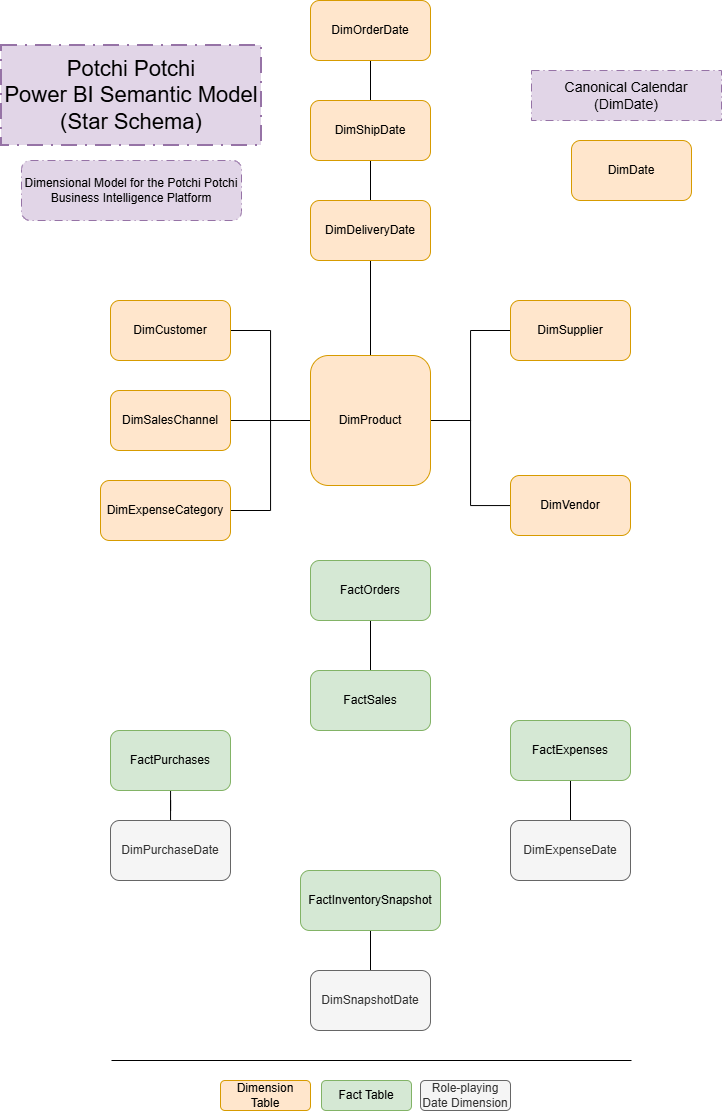

The diagram above was exported from draw.io. Its source (the exported page's mxGraphModel, read from the mxfile embedded in the PNG):
<mxGraphModel dx="2416" dy="1298" grid="1" gridSize="10" guides="1" tooltips="1" connect="1" arrows="1" fold="1" page="1" pageScale="1" pageWidth="827" pageHeight="1169" math="0" shadow="0">
  <root>
    <mxCell id="0" />
    <mxCell id="1" parent="0" />
    <mxCell id="nUw8WaTDMSP87x3T-x8U-3" edge="1" parent="1" source="nUw8WaTDMSP87x3T-x8U-1" style="edgeStyle=orthogonalEdgeStyle;rounded=0;orthogonalLoop=1;jettySize=auto;html=1;endArrow=none;endFill=0;" target="nUw8WaTDMSP87x3T-x8U-2" value="">
      <mxGeometry relative="1" as="geometry" />
    </mxCell>
    <mxCell id="nUw8WaTDMSP87x3T-x8U-1" parent="1" style="rounded=1;whiteSpace=wrap;html=1;fillColor=#ffe6cc;strokeColor=#d79b00;" value="DimOrderDate" vertex="1">
      <mxGeometry height="60" width="120" x="359" y="20" as="geometry" />
    </mxCell>
    <mxCell id="nUw8WaTDMSP87x3T-x8U-5" edge="1" parent="1" source="nUw8WaTDMSP87x3T-x8U-2" style="edgeStyle=orthogonalEdgeStyle;rounded=0;orthogonalLoop=1;jettySize=auto;html=1;endArrow=none;endFill=0;" target="nUw8WaTDMSP87x3T-x8U-4" value="">
      <mxGeometry relative="1" as="geometry" />
    </mxCell>
    <mxCell id="nUw8WaTDMSP87x3T-x8U-2" parent="1" style="whiteSpace=wrap;html=1;rounded=1;fillColor=#ffe6cc;strokeColor=#d79b00;" value="DimShipDate" vertex="1">
      <mxGeometry height="60" width="120" x="359" y="120" as="geometry" />
    </mxCell>
    <mxCell id="nUw8WaTDMSP87x3T-x8U-7" edge="1" parent="1" source="nUw8WaTDMSP87x3T-x8U-4" style="edgeStyle=orthogonalEdgeStyle;rounded=0;orthogonalLoop=1;jettySize=auto;html=1;endArrow=none;endFill=0;" target="nUw8WaTDMSP87x3T-x8U-6" value="">
      <mxGeometry relative="1" as="geometry" />
    </mxCell>
    <mxCell id="nUw8WaTDMSP87x3T-x8U-4" parent="1" style="whiteSpace=wrap;html=1;rounded=1;fillColor=#ffe6cc;strokeColor=#d79b00;" value="DimDeliveryDate" vertex="1">
      <mxGeometry height="60" width="120" x="359" y="220" as="geometry" />
    </mxCell>
    <mxCell id="nUw8WaTDMSP87x3T-x8U-9" edge="1" parent="1" source="nUw8WaTDMSP87x3T-x8U-6" style="edgeStyle=orthogonalEdgeStyle;rounded=0;orthogonalLoop=1;jettySize=auto;html=1;endArrow=none;endFill=0;" target="nUw8WaTDMSP87x3T-x8U-8" value="">
      <mxGeometry relative="1" as="geometry" />
    </mxCell>
    <mxCell id="nUw8WaTDMSP87x3T-x8U-12" edge="1" parent="1" source="nUw8WaTDMSP87x3T-x8U-6" style="edgeStyle=orthogonalEdgeStyle;rounded=0;orthogonalLoop=1;jettySize=auto;html=1;endArrow=none;endFill=0;" target="nUw8WaTDMSP87x3T-x8U-11" value="">
      <mxGeometry relative="1" as="geometry" />
    </mxCell>
    <mxCell id="nUw8WaTDMSP87x3T-x8U-17" edge="1" parent="1" source="nUw8WaTDMSP87x3T-x8U-6" style="edgeStyle=orthogonalEdgeStyle;rounded=0;orthogonalLoop=1;jettySize=auto;html=1;endArrow=none;endFill=0;" target="nUw8WaTDMSP87x3T-x8U-16" value="">
      <mxGeometry relative="1" as="geometry" />
    </mxCell>
    <mxCell id="nUw8WaTDMSP87x3T-x8U-22" edge="1" parent="1" source="nUw8WaTDMSP87x3T-x8U-6" style="edgeStyle=orthogonalEdgeStyle;rounded=0;orthogonalLoop=1;jettySize=auto;html=1;entryX=1;entryY=0.5;entryDx=0;entryDy=0;endArrow=none;endFill=0;" target="nUw8WaTDMSP87x3T-x8U-18">
      <mxGeometry relative="1" as="geometry" />
    </mxCell>
    <mxCell id="nUw8WaTDMSP87x3T-x8U-24" edge="1" parent="1" source="nUw8WaTDMSP87x3T-x8U-6" style="edgeStyle=orthogonalEdgeStyle;rounded=0;orthogonalLoop=1;jettySize=auto;html=1;entryX=1;entryY=0.5;entryDx=0;entryDy=0;endArrow=none;endFill=0;" target="nUw8WaTDMSP87x3T-x8U-20">
      <mxGeometry relative="1" as="geometry" />
    </mxCell>
    <mxCell id="nUw8WaTDMSP87x3T-x8U-6" parent="1" style="whiteSpace=wrap;html=1;rounded=1;fillColor=#ffe6cc;strokeColor=#d79b00;" value="DimProduct" vertex="1">
      <mxGeometry height="130" width="120" x="359" y="375" as="geometry" />
    </mxCell>
    <mxCell id="nUw8WaTDMSP87x3T-x8U-8" parent="1" style="whiteSpace=wrap;html=1;rounded=1;fillColor=#ffe6cc;strokeColor=#d79b00;" value="DimSupplier" vertex="1">
      <mxGeometry height="60" width="120" x="559" y="320" as="geometry" />
    </mxCell>
    <mxCell id="nUw8WaTDMSP87x3T-x8U-11" parent="1" style="whiteSpace=wrap;html=1;rounded=1;fillColor=#ffe6cc;strokeColor=#d79b00;" value="DimVendor" vertex="1">
      <mxGeometry height="60" width="120" x="559" y="495" as="geometry" />
    </mxCell>
    <mxCell id="nUw8WaTDMSP87x3T-x8U-16" parent="1" style="whiteSpace=wrap;html=1;rounded=1;fillColor=#ffe6cc;strokeColor=#d79b00;" value="DimCustomer" vertex="1">
      <mxGeometry height="60" width="120" x="159" y="320" as="geometry" />
    </mxCell>
    <mxCell id="nUw8WaTDMSP87x3T-x8U-18" parent="1" style="whiteSpace=wrap;html=1;rounded=1;fillColor=#ffe6cc;strokeColor=#d79b00;" value="DimSalesChannel" vertex="1">
      <mxGeometry height="60" width="120" x="159" y="410" as="geometry" />
    </mxCell>
    <mxCell id="nUw8WaTDMSP87x3T-x8U-20" parent="1" style="whiteSpace=wrap;html=1;rounded=1;fillColor=#ffe6cc;strokeColor=#d79b00;" value="DimExpenseCategory" vertex="1">
      <mxGeometry height="60" width="130" x="149" y="500" as="geometry" />
    </mxCell>
    <mxCell id="nUw8WaTDMSP87x3T-x8U-27" edge="1" parent="1" source="nUw8WaTDMSP87x3T-x8U-25" style="edgeStyle=orthogonalEdgeStyle;rounded=0;orthogonalLoop=1;jettySize=auto;html=1;endArrow=none;endFill=0;" target="nUw8WaTDMSP87x3T-x8U-26" value="">
      <mxGeometry relative="1" as="geometry" />
    </mxCell>
    <mxCell id="nUw8WaTDMSP87x3T-x8U-25" parent="1" style="rounded=1;whiteSpace=wrap;html=1;fillColor=#d5e8d4;strokeColor=#82b366;" value="FactOrders" vertex="1">
      <mxGeometry height="60" width="120" x="359" y="580" as="geometry" />
    </mxCell>
    <mxCell id="nUw8WaTDMSP87x3T-x8U-26" parent="1" style="whiteSpace=wrap;html=1;rounded=1;fillColor=#d5e8d4;strokeColor=#82b366;" value="FactSales" vertex="1">
      <mxGeometry height="60" width="120" x="359" y="690" as="geometry" />
    </mxCell>
    <mxCell id="nUw8WaTDMSP87x3T-x8U-30" edge="1" parent="1" source="nUw8WaTDMSP87x3T-x8U-28" style="edgeStyle=orthogonalEdgeStyle;rounded=0;orthogonalLoop=1;jettySize=auto;html=1;endArrow=none;endFill=0;" target="nUw8WaTDMSP87x3T-x8U-29" value="">
      <mxGeometry relative="1" as="geometry" />
    </mxCell>
    <mxCell id="nUw8WaTDMSP87x3T-x8U-28" parent="1" style="rounded=1;whiteSpace=wrap;html=1;fillColor=#d5e8d4;strokeColor=#82b366;" value="FactPurchases" vertex="1">
      <mxGeometry height="60" width="120" x="159" y="750" as="geometry" />
    </mxCell>
    <mxCell id="nUw8WaTDMSP87x3T-x8U-29" parent="1" style="whiteSpace=wrap;html=1;rounded=1;fillColor=#f5f5f5;strokeColor=#666666;fontColor=#333333;" value="DimPurchaseDate" vertex="1">
      <mxGeometry height="60" width="120" x="159" y="840" as="geometry" />
    </mxCell>
    <mxCell id="nUw8WaTDMSP87x3T-x8U-31" edge="1" parent="1" source="nUw8WaTDMSP87x3T-x8U-32" style="edgeStyle=orthogonalEdgeStyle;rounded=0;orthogonalLoop=1;jettySize=auto;html=1;endArrow=none;endFill=0;" target="nUw8WaTDMSP87x3T-x8U-33" value="">
      <mxGeometry relative="1" as="geometry" />
    </mxCell>
    <mxCell id="nUw8WaTDMSP87x3T-x8U-32" parent="1" style="rounded=1;whiteSpace=wrap;html=1;fillColor=#d5e8d4;strokeColor=#82b366;" value="FactExpenses" vertex="1">
      <mxGeometry height="60" width="120" x="559" y="740" as="geometry" />
    </mxCell>
    <mxCell id="nUw8WaTDMSP87x3T-x8U-33" parent="1" style="whiteSpace=wrap;html=1;rounded=1;fillColor=#f5f5f5;strokeColor=#666666;fontColor=#333333;" value="DimExpenseDate" vertex="1">
      <mxGeometry height="60" width="120" x="559" y="840" as="geometry" />
    </mxCell>
    <mxCell id="nUw8WaTDMSP87x3T-x8U-34" edge="1" parent="1" source="nUw8WaTDMSP87x3T-x8U-35" style="edgeStyle=orthogonalEdgeStyle;rounded=0;orthogonalLoop=1;jettySize=auto;html=1;endArrow=none;endFill=0;" target="nUw8WaTDMSP87x3T-x8U-36" value="">
      <mxGeometry relative="1" as="geometry" />
    </mxCell>
    <mxCell id="nUw8WaTDMSP87x3T-x8U-35" parent="1" style="rounded=1;whiteSpace=wrap;html=1;fillColor=#d5e8d4;strokeColor=#82b366;" value="FactInventorySnapshot" vertex="1">
      <mxGeometry height="60" width="140" x="349" y="890" as="geometry" />
    </mxCell>
    <mxCell id="nUw8WaTDMSP87x3T-x8U-36" parent="1" style="whiteSpace=wrap;html=1;rounded=1;fillColor=#f5f5f5;strokeColor=#666666;fontColor=#333333;" value="DimSnapshotDate" vertex="1">
      <mxGeometry height="60" width="120" x="359" y="990" as="geometry" />
    </mxCell>
    <mxCell id="nUw8WaTDMSP87x3T-x8U-37" parent="1" style="text;html=1;whiteSpace=wrap;strokeColor=#9673a6;fillColor=#e1d5e7;align=center;verticalAlign=middle;rounded=0;dashed=1;dashPattern=8 4 1 4;strokeWidth=2;" value="&lt;font style=&quot;font-size: 22px;&quot;&gt;Potchi Potchi&lt;/font&gt;&lt;div&gt;&lt;font style=&quot;font-size: 22px;&quot;&gt;Power BI Semantic Model (Star Schema)&lt;/font&gt;&lt;/div&gt;" vertex="1">
      <mxGeometry height="100" width="260" x="50" y="65" as="geometry" />
    </mxCell>
    <mxCell id="nUw8WaTDMSP87x3T-x8U-38" edge="1" parent="1" style="endArrow=none;html=1;rounded=0;" value="">
      <mxGeometry height="50" relative="1" width="50" as="geometry">
        <mxPoint x="160" y="1080" as="sourcePoint" />
        <mxPoint x="680" y="1080" as="targetPoint" />
      </mxGeometry>
    </mxCell>
    <mxCell id="nUw8WaTDMSP87x3T-x8U-39" parent="1" style="rounded=1;whiteSpace=wrap;html=1;fillColor=#ffe6cc;strokeColor=#d79b00;" value="DimDate" vertex="1">
      <mxGeometry height="60" width="120" x="620" y="160" as="geometry" />
    </mxCell>
    <mxCell id="nUw8WaTDMSP87x3T-x8U-40" parent="1" style="text;html=1;whiteSpace=wrap;strokeColor=#9673a6;fillColor=#e1d5e7;align=center;verticalAlign=middle;rounded=0;dashed=1;dashPattern=8 4 1 4;strokeWidth=1;" value="&lt;font style=&quot;font-size: 14px;&quot;&gt;Canonical Calendar (DimDate)&lt;/font&gt;" vertex="1">
      <mxGeometry height="50" width="190" x="580" y="90" as="geometry" />
    </mxCell>
    <mxCell id="nUw8WaTDMSP87x3T-x8U-41" parent="1" style="whiteSpace=wrap;html=1;rounded=1;fillColor=#d5e8d4;strokeColor=#82b366;" value="Fact Table" vertex="1">
      <mxGeometry height="30" width="90" x="370" y="1100" as="geometry" />
    </mxCell>
    <mxCell id="nUw8WaTDMSP87x3T-x8U-42" parent="1" style="whiteSpace=wrap;html=1;rounded=1;fillColor=#ffe6cc;strokeColor=#d79b00;" value="Dimension Table" vertex="1">
      <mxGeometry height="30" width="90" x="269" y="1100" as="geometry" />
    </mxCell>
    <mxCell id="nUw8WaTDMSP87x3T-x8U-43" parent="1" style="whiteSpace=wrap;html=1;rounded=1;fillColor=#f5f5f5;strokeColor=#666666;fontColor=#333333;" value="Role-playing Date Dimension" vertex="1">
      <mxGeometry height="30" width="90" x="469" y="1100" as="geometry" />
    </mxCell>
    <mxCell id="nUw8WaTDMSP87x3T-x8U-44" parent="1" style="rounded=1;whiteSpace=wrap;html=1;fillColor=#e1d5e7;strokeColor=#9673a6;dashed=1;dashPattern=8 4 1 4;" value="Dimensional Model for the Potchi Potchi Business Intelligence Platform" vertex="1">
      <mxGeometry height="60" width="220" x="70" y="180" as="geometry" />
    </mxCell>
  </root>
</mxGraphModel>